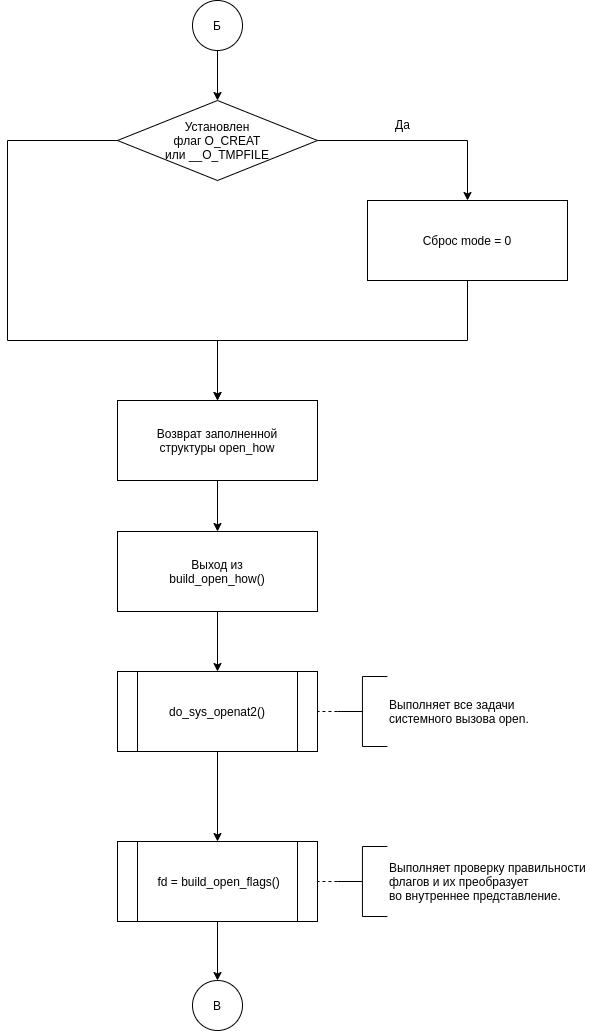

The diagram above was exported from draw.io. Its source (the exported page's mxGraphModel, read from the mxfile embedded in the PNG):
<mxGraphModel dx="2980" dy="1655" grid="1" gridSize="10" guides="1" tooltips="1" connect="1" arrows="1" fold="1" page="1" pageScale="1" pageWidth="827" pageHeight="583" math="0" shadow="0">
  <root>
    <mxCell id="xzOKo9fgKVuPpOF3x5Eh-0" />
    <mxCell id="xzOKo9fgKVuPpOF3x5Eh-1" parent="xzOKo9fgKVuPpOF3x5Eh-0" />
    <mxCell id="yh0HmImgwnc92T7It6vk-17" style="edgeStyle=orthogonalEdgeStyle;rounded=0;orthogonalLoop=1;jettySize=auto;html=1;exitX=0.5;exitY=1;exitDx=0;exitDy=0;exitPerimeter=0;entryX=0.5;entryY=0;entryDx=0;entryDy=0;" edge="1" parent="xzOKo9fgKVuPpOF3x5Eh-1" source="xzOKo9fgKVuPpOF3x5Eh-2" target="yh0HmImgwnc92T7It6vk-2">
      <mxGeometry relative="1" as="geometry" />
    </mxCell>
    <mxCell id="xzOKo9fgKVuPpOF3x5Eh-2" value="Б" style="strokeWidth=1;html=1;shape=mxgraph.flowchart.start_2;whiteSpace=wrap;" vertex="1" parent="xzOKo9fgKVuPpOF3x5Eh-1">
      <mxGeometry x="395" y="-520" width="50" height="50" as="geometry" />
    </mxCell>
    <mxCell id="yh0HmImgwnc92T7It6vk-0" style="edgeStyle=orthogonalEdgeStyle;rounded=0;orthogonalLoop=1;jettySize=auto;html=1;exitX=0.5;exitY=1;exitDx=0;exitDy=0;" edge="1" parent="xzOKo9fgKVuPpOF3x5Eh-1" source="yh0HmImgwnc92T7It6vk-1" target="yh0HmImgwnc92T7It6vk-11">
      <mxGeometry relative="1" as="geometry" />
    </mxCell>
    <mxCell id="yh0HmImgwnc92T7It6vk-1" value="&lt;span&gt;Выход из&lt;/span&gt;&lt;br&gt;&lt;span&gt;build_open_how()&lt;/span&gt;" style="shape=process;whiteSpace=wrap;html=1;backgroundOutline=1;size=0;" vertex="1" parent="xzOKo9fgKVuPpOF3x5Eh-1">
      <mxGeometry x="320" y="11" width="200" height="80" as="geometry" />
    </mxCell>
    <mxCell id="yh0HmImgwnc92T7It6vk-2" value="Установлен&lt;br&gt;&amp;nbsp;флаг O_CREAT &lt;br&gt;или __O_TMPFILE" style="rhombus;whiteSpace=wrap;html=1;strokeWidth=1;" vertex="1" parent="xzOKo9fgKVuPpOF3x5Eh-1">
      <mxGeometry x="320" y="-420" width="200" height="80" as="geometry" />
    </mxCell>
    <mxCell id="yh0HmImgwnc92T7It6vk-3" value="Сброс mode = 0" style="rounded=0;whiteSpace=wrap;html=1;strokeWidth=1;" vertex="1" parent="xzOKo9fgKVuPpOF3x5Eh-1">
      <mxGeometry x="570" y="-320" width="200" height="80" as="geometry" />
    </mxCell>
    <mxCell id="yh0HmImgwnc92T7It6vk-4" style="edgeStyle=orthogonalEdgeStyle;rounded=0;orthogonalLoop=1;jettySize=auto;html=1;exitX=1;exitY=0.5;exitDx=0;exitDy=0;entryX=0.5;entryY=0;entryDx=0;entryDy=0;" edge="1" parent="xzOKo9fgKVuPpOF3x5Eh-1" source="yh0HmImgwnc92T7It6vk-2" target="yh0HmImgwnc92T7It6vk-3">
      <mxGeometry relative="1" as="geometry" />
    </mxCell>
    <mxCell id="yh0HmImgwnc92T7It6vk-5" style="edgeStyle=orthogonalEdgeStyle;rounded=0;orthogonalLoop=1;jettySize=auto;html=1;exitX=0.5;exitY=1;exitDx=0;exitDy=0;entryX=0.5;entryY=0;entryDx=0;entryDy=0;" edge="1" parent="xzOKo9fgKVuPpOF3x5Eh-1" source="yh0HmImgwnc92T7It6vk-3" target="yh0HmImgwnc92T7It6vk-9">
      <mxGeometry relative="1" as="geometry">
        <mxPoint x="420" y="-120" as="targetPoint" />
        <Array as="points">
          <mxPoint x="670" y="-180" />
          <mxPoint x="420" y="-180" />
        </Array>
      </mxGeometry>
    </mxCell>
    <mxCell id="yh0HmImgwnc92T7It6vk-6" style="edgeStyle=orthogonalEdgeStyle;rounded=0;orthogonalLoop=1;jettySize=auto;html=1;exitX=0;exitY=0.5;exitDx=0;exitDy=0;entryX=0.5;entryY=0;entryDx=0;entryDy=0;" edge="1" parent="xzOKo9fgKVuPpOF3x5Eh-1" source="yh0HmImgwnc92T7It6vk-2" target="yh0HmImgwnc92T7It6vk-9">
      <mxGeometry relative="1" as="geometry">
        <mxPoint x="420" y="-120" as="targetPoint" />
        <Array as="points">
          <mxPoint x="210" y="-380" />
          <mxPoint x="210" y="-180" />
          <mxPoint x="420" y="-180" />
        </Array>
      </mxGeometry>
    </mxCell>
    <mxCell id="yh0HmImgwnc92T7It6vk-7" value="Да" style="text;html=1;align=center;verticalAlign=middle;resizable=0;points=[];autosize=1;strokeColor=none;" vertex="1" parent="xzOKo9fgKVuPpOF3x5Eh-1">
      <mxGeometry x="589.94" y="-406" width="30" height="20" as="geometry" />
    </mxCell>
    <mxCell id="yh0HmImgwnc92T7It6vk-8" style="edgeStyle=orthogonalEdgeStyle;rounded=0;orthogonalLoop=1;jettySize=auto;html=1;exitX=0.5;exitY=1;exitDx=0;exitDy=0;" edge="1" parent="xzOKo9fgKVuPpOF3x5Eh-1" source="yh0HmImgwnc92T7It6vk-9" target="yh0HmImgwnc92T7It6vk-1">
      <mxGeometry relative="1" as="geometry" />
    </mxCell>
    <mxCell id="yh0HmImgwnc92T7It6vk-9" value="Возврат заполненной&lt;br&gt;структуры open_how" style="rounded=0;whiteSpace=wrap;html=1;strokeWidth=1;" vertex="1" parent="xzOKo9fgKVuPpOF3x5Eh-1">
      <mxGeometry x="320" y="-120" width="200" height="80" as="geometry" />
    </mxCell>
    <mxCell id="yh0HmImgwnc92T7It6vk-10" style="edgeStyle=orthogonalEdgeStyle;rounded=0;orthogonalLoop=1;jettySize=auto;html=1;exitX=0.5;exitY=1;exitDx=0;exitDy=0;entryX=0.5;entryY=0;entryDx=0;entryDy=0;" edge="1" parent="xzOKo9fgKVuPpOF3x5Eh-1" source="yh0HmImgwnc92T7It6vk-11" target="yh0HmImgwnc92T7It6vk-14">
      <mxGeometry relative="1" as="geometry" />
    </mxCell>
    <mxCell id="yh0HmImgwnc92T7It6vk-11" value="do_sys_openat2()" style="shape=process;whiteSpace=wrap;html=1;backgroundOutline=1;" vertex="1" parent="xzOKo9fgKVuPpOF3x5Eh-1">
      <mxGeometry x="320" y="151" width="200" height="80" as="geometry" />
    </mxCell>
    <mxCell id="yh0HmImgwnc92T7It6vk-12" style="edgeStyle=orthogonalEdgeStyle;rounded=0;orthogonalLoop=1;jettySize=auto;html=1;exitX=0;exitY=0.5;exitDx=0;exitDy=0;exitPerimeter=0;endArrow=none;endFill=0;dashed=1;entryX=1;entryY=0.5;entryDx=0;entryDy=0;" edge="1" parent="xzOKo9fgKVuPpOF3x5Eh-1" source="yh0HmImgwnc92T7It6vk-13" target="yh0HmImgwnc92T7It6vk-11">
      <mxGeometry relative="1" as="geometry">
        <mxPoint x="540" y="191" as="targetPoint" />
        <mxPoint x="727" y="174" as="sourcePoint" />
      </mxGeometry>
    </mxCell>
    <mxCell id="yh0HmImgwnc92T7It6vk-13" value="Выполняет все задачи &lt;br&gt;системного вызова open." style="strokeWidth=1;html=1;shape=mxgraph.flowchart.annotation_2;align=left;labelPosition=right;pointerEvents=1;" vertex="1" parent="xzOKo9fgKVuPpOF3x5Eh-1">
      <mxGeometry x="539.94" y="156" width="50" height="70" as="geometry" />
    </mxCell>
    <mxCell id="bdc6L3g8XSiKQR4vS4r6-1" style="edgeStyle=orthogonalEdgeStyle;rounded=0;orthogonalLoop=1;jettySize=auto;html=1;exitX=0.5;exitY=1;exitDx=0;exitDy=0;entryX=0.5;entryY=0;entryDx=0;entryDy=0;entryPerimeter=0;" edge="1" parent="xzOKo9fgKVuPpOF3x5Eh-1" source="yh0HmImgwnc92T7It6vk-14" target="bdc6L3g8XSiKQR4vS4r6-0">
      <mxGeometry relative="1" as="geometry" />
    </mxCell>
    <mxCell id="yh0HmImgwnc92T7It6vk-14" value="&amp;nbsp;fd = build_open_flags()" style="shape=process;whiteSpace=wrap;html=1;backgroundOutline=1;" vertex="1" parent="xzOKo9fgKVuPpOF3x5Eh-1">
      <mxGeometry x="320" y="321" width="200" height="80" as="geometry" />
    </mxCell>
    <mxCell id="yh0HmImgwnc92T7It6vk-15" value="Выполняет проверку правильности &lt;br&gt;флагов и их преобразует&lt;br&gt;во внутреннее представление." style="strokeWidth=1;html=1;shape=mxgraph.flowchart.annotation_2;align=left;labelPosition=right;pointerEvents=1;" vertex="1" parent="xzOKo9fgKVuPpOF3x5Eh-1">
      <mxGeometry x="539.94" y="326" width="50" height="70" as="geometry" />
    </mxCell>
    <mxCell id="yh0HmImgwnc92T7It6vk-16" style="edgeStyle=orthogonalEdgeStyle;rounded=0;orthogonalLoop=1;jettySize=auto;html=1;exitX=0;exitY=0.5;exitDx=0;exitDy=0;exitPerimeter=0;endArrow=none;endFill=0;dashed=1;entryX=1;entryY=0.5;entryDx=0;entryDy=0;" edge="1" parent="xzOKo9fgKVuPpOF3x5Eh-1" source="yh0HmImgwnc92T7It6vk-15" target="yh0HmImgwnc92T7It6vk-14">
      <mxGeometry relative="1" as="geometry">
        <mxPoint x="560" y="371" as="targetPoint" />
        <mxPoint x="727" y="344" as="sourcePoint" />
      </mxGeometry>
    </mxCell>
    <mxCell id="bdc6L3g8XSiKQR4vS4r6-0" value="В" style="strokeWidth=1;html=1;shape=mxgraph.flowchart.start_2;whiteSpace=wrap;" vertex="1" parent="xzOKo9fgKVuPpOF3x5Eh-1">
      <mxGeometry x="395" y="460" width="50" height="50" as="geometry" />
    </mxCell>
  </root>
</mxGraphModel>